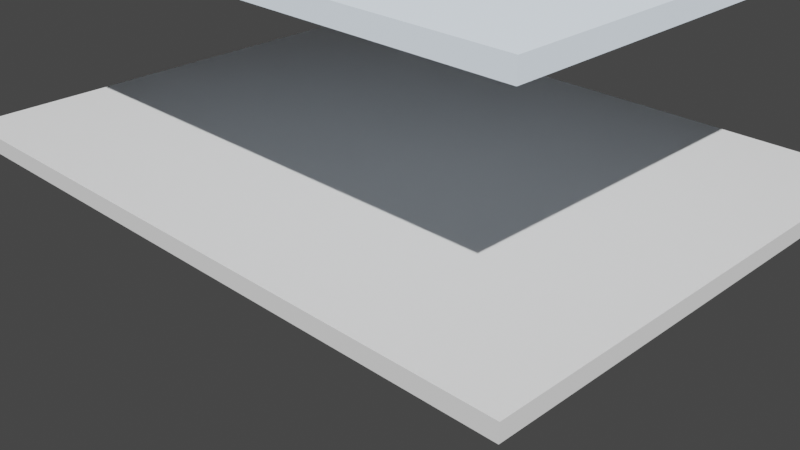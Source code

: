 # Source: MOD-001_Pabellon_Cristal_Zen.blend  (saved by Blender 3.6.11; exported with 4.5.12 LTS)
import bpy
from mathutils import Matrix  # noqa: F401  (used for matrix-valued properties, if any)

bpy.ops.wm.read_factory_settings(use_empty=True)
scene = bpy.context.scene
scene.name = 'Scene'

# ---- collections
col_collection = bpy.data.collections.new('Collection'); scene.collection.children.link(col_collection)

# ---- materials (node trees are filled in below, after node groups)
mat_concreto = bpy.data.materials.new('Concreto')
mat_concreto.use_transparent_shadow = False
mat_vidrio = bpy.data.materials.new('Vidrio')
mat_vidrio.use_transparent_shadow = False

# ---- material node trees
mat_concreto.use_nodes = True; mat_concreto.node_tree.nodes.clear()
_N = mat_concreto.node_tree.nodes; _L = mat_concreto.node_tree.links
n0 = _N.new('ShaderNodeOutputMaterial'); n0.name = 'Material Output'; n0.location = (0, 0)
n1 = _N.new('ShaderNodeBsdfPrincipled'); n1.name = 'Principled BSDF'; n1.location = (0, 0)
n1.distribution = 'GGX'
n1.subsurface_method = 'RANDOM_WALK_SKIN'
n1.inputs[0].default_value = (0.7, 0.7, 0.7, 1.0)
n1.inputs[3].default_value = 1.45
n1.inputs[27].default_value = (0.0, 0.0, 0.0, 1.0)
n1.inputs[28].default_value = 1.0
_L.new(n1.outputs[0], n0.inputs[0])
n0.is_active_output = True
mat_vidrio.use_nodes = True; mat_vidrio.node_tree.nodes.clear()
_N = mat_vidrio.node_tree.nodes; _L = mat_vidrio.node_tree.links
n0 = _N.new('ShaderNodeOutputMaterial'); n0.name = 'Material Output'; n0.location = (0, 0)
n1 = _N.new('ShaderNodeBsdfPrincipled'); n1.name = 'Principled BSDF'; n1.location = (0, 0)
n1.distribution = 'GGX'
n1.subsurface_method = 'RANDOM_WALK_SKIN'
n1.inputs[0].default_value = (0.8, 0.9, 1.0, 1.0)
n1.inputs[3].default_value = 1.45
n1.inputs[27].default_value = (0.0, 0.0, 0.0, 1.0)
n1.inputs[28].default_value = 1.0
_L.new(n1.outputs[0], n0.inputs[0])
n0.is_active_output = True

# ---- world
world_world = bpy.data.worlds.new('World'); scene.world = world_world
world_world.use_nodes = True; world_world.node_tree.nodes.clear()
_N = world_world.node_tree.nodes; _L = world_world.node_tree.links
n0 = _N.new('ShaderNodeOutputWorld'); n0.name = 'World Output'; n0.location = (300, 300)
n1 = _N.new('ShaderNodeBackground'); n1.name = 'Background'; n1.location = (10, 300)
n1.inputs[0].default_value = (0.05088, 0.05088, 0.05088, 1.0)
_L.new(n1.outputs[0], n0.inputs[0])
n0.is_active_output = True
world_world.color = (0.05088, 0.05088, 0.05088)
world_world.use_sun_shadow = False
world_world.sun_shadow_jitter_overblur = 0.0

# ---- cameras
cam_camera_001 = bpy.data.cameras.new('Camera.001')

# ---- lights
light_sun = bpy.data.lights.new('Sun', 'SUN')
light_sun.transmission_factor = 0.0
light_sun.energy = 5.0
light_fill = bpy.data.lights.new('Fill', 'AREA')
light_fill.transmission_factor = 0.0
light_fill.energy = 1.571
light_fill.shadow_maximum_resolution = 0.006
light_fill.use_absolute_resolution = True
light_fill.size = 5.0

# ---- meshes
me_cube = bpy.data.meshes.new('Cube')
me_cube.from_pydata([(-1.0, -1.0, -1.0), (-1.0, -1.0, 1.0), (-1.0, 1.0, -1.0), (-1.0, 1.0, 1.0), (1.0, -1.0, -1.0), (1.0, -1.0, 1.0), (1.0, 1.0, -1.0), (1.0, 1.0, 1.0)], [], [(0, 1, 3, 2), (2, 3, 7, 6), (6, 7, 5, 4), (4, 5, 1, 0), (2, 6, 4, 0), (7, 3, 1, 5)])
_uv = me_cube.uv_layers.new(name='UVMap')
_uv.uv.foreach_set('vector', [0.375, 0.0, 0.625, 0.0, 0.625, 0.25, 0.375, 0.25, 0.375, 0.25, 0.625, 0.25, 0.625, 0.5, 0.375, 0.5, 0.375, 0.5, 0.625, 0.5, 0.625, 0.75, 0.375, 0.75, 0.375, 0.75, 0.625, 0.75, 0.625, 1.0, 0.375, 1.0, 0.125, 0.5, 0.375, 0.5, 0.375, 0.75, 0.125, 0.75, 0.625, 0.5, 0.875, 0.5, 0.875, 0.75, 0.625, 0.75])
me_cube.materials.append(mat_concreto)
me_cube.update()
me_cube_001 = bpy.data.meshes.new('Cube.001')
me_cube_001.from_pydata([(-1.0, -1.0, -1.0), (-1.0, -1.0, 1.0), (-1.0, 1.0, -1.0), (-1.0, 1.0, 1.0), (1.0, -1.0, -1.0), (1.0, -1.0, 1.0), (1.0, 1.0, -1.0), (1.0, 1.0, 1.0)], [], [(0, 1, 3, 2), (2, 3, 7, 6), (6, 7, 5, 4), (4, 5, 1, 0), (2, 6, 4, 0), (7, 3, 1, 5)])
_uv = me_cube_001.uv_layers.new(name='UVMap')
_uv.uv.foreach_set('vector', [0.375, 0.0, 0.625, 0.0, 0.625, 0.25, 0.375, 0.25, 0.375, 0.25, 0.625, 0.25, 0.625, 0.5, 0.375, 0.5, 0.375, 0.5, 0.625, 0.5, 0.625, 0.75, 0.375, 0.75, 0.375, 0.75, 0.625, 0.75, 0.625, 1.0, 0.375, 1.0, 0.125, 0.5, 0.375, 0.5, 0.375, 0.75, 0.125, 0.75, 0.625, 0.5, 0.875, 0.5, 0.875, 0.75, 0.625, 0.75])
me_cube_001.materials.append(mat_vidrio)
me_cube_001.update()

# ---- objects
ob_camera = bpy.data.objects.new('Camera', cam_camera_001)
ob_sun = bpy.data.objects.new('Sun', light_sun)
ob_fill = bpy.data.objects.new('Fill', light_fill)
ob_cube = bpy.data.objects.new('Cube', me_cube)
ob_cube_001 = bpy.data.objects.new('Cube.001', me_cube_001)

# ---- transforms, parenting, visibility, modifiers, constraints
ob_camera.location = (8.0, -8.0, 5.0)
ob_camera.rotation_euler = (1.1, 0.0, 0.785)
ob_sun.location = (5.0, 5.0, 10.0)
ob_sun.rotation_euler = (0.785, 0.0, 0.785)
ob_fill.location = (-5.0, 3.0, 4.0)
ob_cube.location = (0.0, 0.0, 0.1)
ob_cube.scale = (4.0, 3.0, 0.1)
ob_cube_001.location = (0.0, 0.0, 2.8)
ob_cube_001.scale = (4.0, 3.0, 0.1)

# ---- collection membership
scene.collection.objects.link(ob_camera)
scene.collection.objects.link(ob_sun)
scene.collection.objects.link(ob_fill)
col_collection.objects.link(ob_cube)
col_collection.objects.link(ob_cube_001)

# ---- scene / render settings (as saved in the file)
scene.camera = ob_camera
scene.frame_start = 1; scene.frame_end = 250; scene.frame_set(1)
scene.render.engine = 'BLENDER_EEVEE_NEXT'
scene.cycles.sampling_pattern = 'TABULATED_SOBOL'
scene.view_settings.view_transform = 'Filmic'
bpy.context.view_layer.update()
